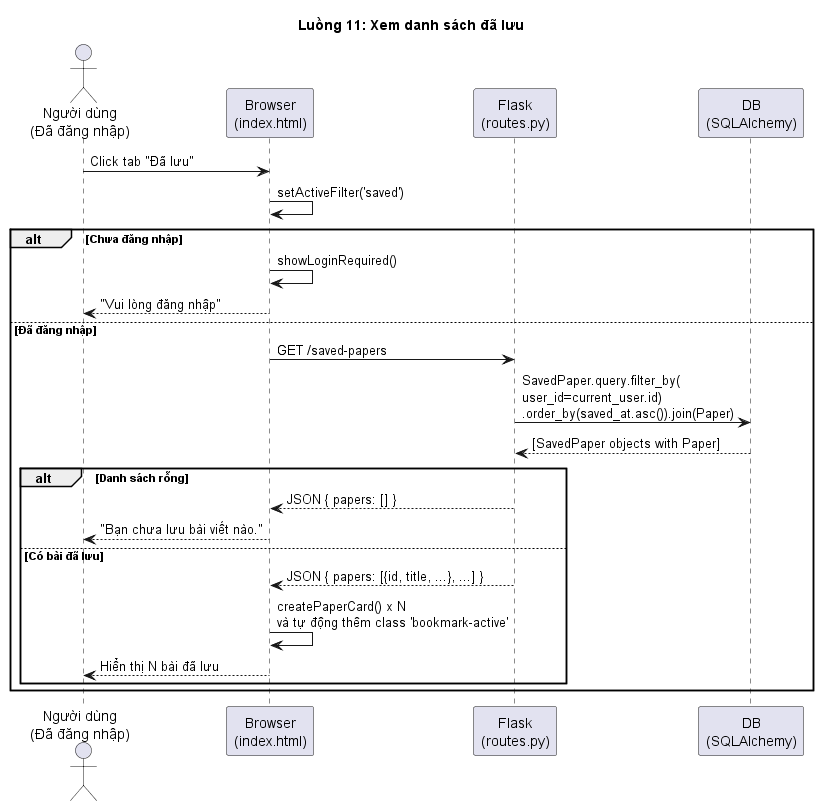

The diagram above was rendered by PlantUML. Its source (embedded in the PNG):
@startuml 11-Saved-Tab
title Luồng 11: Xem danh sách đã lưu

actor "Người dùng\n(Đã đăng nhập)" as U11
participant "Browser\n(index.html)" as Browser11
participant "Flask\n(routes.py)" as Flask11
participant "DB\n(SQLAlchemy)" as DB11

U11 -> Browser11: Click tab "Đã lưu"
Browser11 -> Browser11: setActiveFilter('saved')

alt Chưa đăng nhập
    Browser11 -> Browser11: showLoginRequired()
    Browser11 --> U11: "Vui lòng đăng nhập"
else Đã đăng nhập
    Browser11 -> Flask11: GET /saved-papers
    Flask11 -> DB11: SavedPaper.query.filter_by(\nuser_id=current_user.id)\n.order_by(saved_at.asc()).join(Paper)
    DB11 --> Flask11: [SavedPaper objects with Paper]

    alt Danh sách rỗng
        Flask11 --> Browser11: JSON { papers: [] }
        Browser11 --> U11: "Bạn chưa lưu bài viết nào."
    else Có bài đã lưu
        Flask11 --> Browser11: JSON { papers: [{id, title, ...}, ...] }
        Browser11 -> Browser11: createPaperCard() x N\nvà tự động thêm class 'bookmark-active'
        Browser11 --> U11: Hiển thị N bài đã lưu
    end
end

@enduml